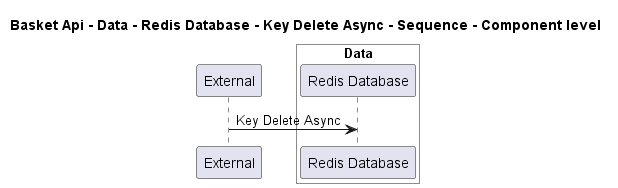

The diagram above was rendered by PlantUML. Its source (embedded in the PNG):
@startuml
!pragma layout smetana

title Basket Api - Data - Redis Database - Key Delete Async - Sequence - Component level

participant "External" as C4InterFlow.SoftwareSystems.ExternalSystem

box "Basket Api" #White
    
box "Data" #White
    participant "Redis Database" as dotnet.eShop.Architecture.SoftwareSystems.BasketApi.Containers.Data.Components.RedisDatabase
end box

end box


C4InterFlow.SoftwareSystems.ExternalSystem -> dotnet.eShop.Architecture.SoftwareSystems.BasketApi.Containers.Data.Components.RedisDatabase : Key Delete Async


@enduml